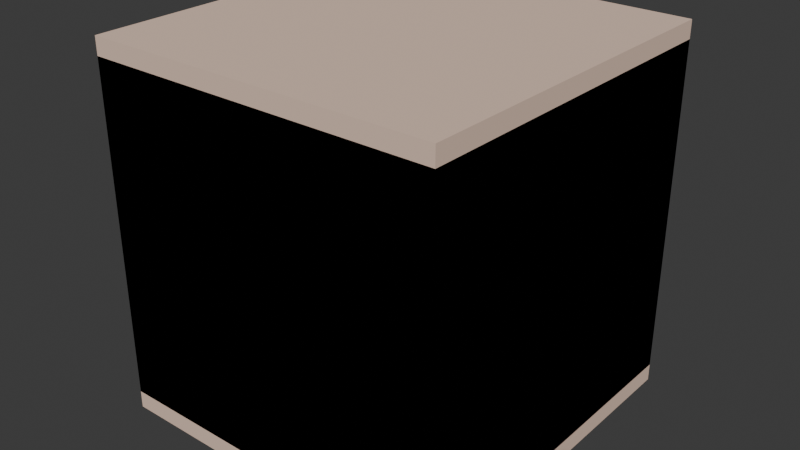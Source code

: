 # Source: Simulations_006.blend  (saved by Blender 4.0.36; exported with 4.5.12 LTS)
import bpy
from mathutils import Matrix  # noqa: F401  (used for matrix-valued properties, if any)

bpy.ops.wm.read_factory_settings(use_empty=True)
scene = bpy.context.scene
scene.name = 'Scene'

# ---- collections
col_collection = bpy.data.collections.new('Collection'); scene.collection.children.link(col_collection)

# ---- materials (node trees are filled in below, after node groups)
mat_colorchangematerial_009 = bpy.data.materials.new('ColorChangeMaterial.009')
mat_colorchangematerial_009.use_transparent_shadow = False
mat_colorchangematerial_009.diffuse_color = (0.8168, 0.6002, 0.4843, 1.0)

# ---- material node trees

# ---- world
world_world = bpy.data.worlds.new('World'); scene.world = world_world
world_world.use_nodes = True; world_world.node_tree.nodes.clear()
_N = world_world.node_tree.nodes; _L = world_world.node_tree.links
n0 = _N.new('ShaderNodeOutputWorld'); n0.name = 'World Output'; n0.location = (300, 300)
n1 = _N.new('ShaderNodeBackground'); n1.name = 'Background'; n1.location = (10, 300)
n1.inputs[0].default_value = (0.05088, 0.05088, 0.05088, 1.0)
_L.new(n1.outputs[0], n0.inputs[0])
n0.is_active_output = True
world_world.color = (0.05088, 0.05088, 0.05088)
world_world.use_sun_shadow = False
world_world.sun_shadow_jitter_overblur = 0.0

# ---- meshes
me_cube_008 = bpy.data.meshes.new('Cube.008')
me_cube_008.from_pydata([(-1.0, -1.0, -1.05), (-1.0, -1.0, 0.9499), (-1.0, 1.0, -1.05), (-1.0, 1.0, 0.9499), (1.0, -1.0, -1.05), (1.0, -1.0, 0.9499), (1.0, 1.0, -1.05), (1.0, 1.0, 0.9499), (-1.0, 0.5, -1.05), (-1.0, -1.552e-09, -1.05), (-1.0, -0.5, -1.05), (-1.0, -1.0, -0.5501), (-1.0, -1.0, -0.05011), (-1.0, -1.0, 0.4499), (-1.0, -0.5, 0.9499), (-1.0, -1.552e-09, 0.9499), (-1.0, 0.5, 0.9499), (-1.0, 1.0, 0.4499), (-1.0, 1.0, -0.05011), (-1.0, 1.0, -0.5501), (0.5, 1.0, -1.05), (1.055e-08, 1.0, -1.05), (-0.5, 1.0, -1.05), (-0.5, 1.0, 0.9499), (1.055e-08, 1.0, 0.9499), (0.5, 1.0, 0.9499), (1.0, 1.0, 0.4499), (1.0, 1.0, -0.05011), (1.0, 1.0, -0.5501), (1.0, -0.5, -1.05), (1.0, -1.552e-09, -1.05), (1.0, 0.5, -1.05), (1.0, 0.5, 0.9499), (1.0, -1.552e-09, 0.9499), (1.0, -0.5, 0.9499), (1.0, -1.0, 0.4499), (1.0, -1.0, -0.05011), (1.0, -1.0, -0.5501), (-0.5, -1.0, -1.05), (1.055e-08, -1.0, -1.05), (0.5, -1.0, -1.05), (0.5, -1.0, 0.9499), (1.055e-08, -1.0, 0.9499), (-0.5, -1.0, 0.9499), (0.5, 0.5, 0.9499), (0.5, -1.552e-09, 0.9499), (0.5, -0.5, 0.9499), (1.055e-08, 0.5, 0.9499), (1.055e-08, -1.552e-09, 0.9499), (1.055e-08, -0.5, 0.9499), (-0.5, 0.5, 0.9499), (-0.5, -1.552e-09, 0.9499), (-0.5, -0.5, 0.9499), (-0.5, 0.5, -1.05), (-0.5, -1.552e-09, -1.05), (-0.5, -0.5, -1.05), (1.055e-08, 0.5, -1.05), (1.055e-08, -1.552e-09, -1.05), (1.055e-08, -0.5, -1.05), (0.5, 0.5, -1.05), (0.5, -1.552e-09, -1.05), (0.5, -0.5, -1.05), (0.5, -1.0, -0.5501), (1.055e-08, -1.0, -0.5501), (-0.5, -1.0, -0.5501), (0.5, -1.0, -0.05011), (1.055e-08, -1.0, -0.05011), (-0.5, -1.0, -0.05011), (0.5, -1.0, 0.4499), (1.055e-08, -1.0, 0.4499), (-0.5, -1.0, 0.4499), (1.0, 0.5, -0.5501), (1.0, -1.552e-09, -0.5501), (1.0, -0.5, -0.5501), (1.0, 0.5, -0.05011), (1.0, -1.552e-09, -0.05011), (1.0, -0.5, -0.05011), (1.0, 0.5, 0.4499), (1.0, -1.552e-09, 0.4499), (1.0, -0.5, 0.4499), (-0.5, 1.0, -0.5501), (1.055e-08, 1.0, -0.5501), (0.5, 1.0, -0.5501), (-0.5, 1.0, -0.05011), (1.055e-08, 1.0, -0.05011), (0.5, 1.0, -0.05011), (-0.5, 1.0, 0.4499), (1.055e-08, 1.0, 0.4499), (0.5, 1.0, 0.4499), (-1.0, -0.5, -0.5501), (-1.0, -1.552e-09, -0.5501), (-1.0, 0.5, -0.5501), (-1.0, -0.5, -0.05011), (-1.0, -1.552e-09, -0.05011), (-1.0, 0.5, -0.05011), (-1.0, -0.5, 0.4499), (-1.0, -1.552e-09, 0.4499), (-1.0, 0.5, 0.4499), (-1.0, -1.0, -0.9499), (-1.0, -1.0, 1.05), (-1.0, 1.0, -0.9499), (-1.0, 1.0, 1.05), (1.0, -1.0, -0.9499), (1.0, -1.0, 1.05), (1.0, 1.0, -0.9499), (1.0, 1.0, 1.05), (-1.0, 0.5, -0.9499), (-1.0, -1.552e-09, -0.9499), (-1.0, -0.5, -0.9499), (-1.0, -1.0, -0.4499), (-1.0, -1.0, 0.05011), (-1.0, -1.0, 0.5501), (-1.0, -0.5, 1.05), (-1.0, -1.552e-09, 1.05), (-1.0, 0.5, 1.05), (-1.0, 1.0, 0.5501), (-1.0, 1.0, 0.05011), (-1.0, 1.0, -0.4499), (0.5, 1.0, -0.9499), (1.055e-08, 1.0, -0.9499), (-0.5, 1.0, -0.9499), (-0.5, 1.0, 1.05), (1.055e-08, 1.0, 1.05), (0.5, 1.0, 1.05), (1.0, 1.0, 0.5501), (1.0, 1.0, 0.05011), (1.0, 1.0, -0.4499), (1.0, -0.5, -0.9499), (1.0, -1.552e-09, -0.9499), (1.0, 0.5, -0.9499), (1.0, 0.5, 1.05), (1.0, -1.552e-09, 1.05), (1.0, -0.5, 1.05), (1.0, -1.0, 0.5501), (1.0, -1.0, 0.05011), (1.0, -1.0, -0.4499), (-0.5, -1.0, -0.9499), (1.055e-08, -1.0, -0.9499), (0.5, -1.0, -0.9499), (0.5, -1.0, 1.05), (1.055e-08, -1.0, 1.05), (-0.5, -1.0, 1.05), (0.5, 0.5, 1.05), (0.5, -1.552e-09, 1.05), (0.5, -0.5, 1.05), (1.055e-08, 0.5, 1.05), (1.055e-08, -1.552e-09, 1.05), (1.055e-08, -0.5, 1.05), (-0.5, 0.5, 1.05), (-0.5, -1.552e-09, 1.05), (-0.5, -0.5, 1.05), (-0.5, 0.5, -0.9499), (-0.5, -1.552e-09, -0.9499), (-0.5, -0.5, -0.9499), (1.055e-08, 0.5, -0.9499), (1.055e-08, -1.552e-09, -0.9499), (1.055e-08, -0.5, -0.9499), (0.5, 0.5, -0.9499), (0.5, -1.552e-09, -0.9499), (0.5, -0.5, -0.9499), (0.5, -1.0, -0.4499), (1.055e-08, -1.0, -0.4499), (-0.5, -1.0, -0.4499), (0.5, -1.0, 0.05011), (1.055e-08, -1.0, 0.05011), (-0.5, -1.0, 0.05011), (0.5, -1.0, 0.5501), (1.055e-08, -1.0, 0.5501), (-0.5, -1.0, 0.5501), (1.0, 0.5, -0.4499), (1.0, -1.552e-09, -0.4499), (1.0, -0.5, -0.4499), (1.0, 0.5, 0.05011), (1.0, -1.552e-09, 0.05011), (1.0, -0.5, 0.05011), (1.0, 0.5, 0.5501), (1.0, -1.552e-09, 0.5501), (1.0, -0.5, 0.5501), (-0.5, 1.0, -0.4499), (1.055e-08, 1.0, -0.4499), (0.5, 1.0, -0.4499), (-0.5, 1.0, 0.05011), (1.055e-08, 1.0, 0.05011), (0.5, 1.0, 0.05011), (-0.5, 1.0, 0.5501), (1.055e-08, 1.0, 0.5501), (0.5, 1.0, 0.5501), (-1.0, -0.5, -0.4499), (-1.0, -1.552e-09, -0.4499), (-1.0, 0.5, -0.4499), (-1.0, -0.5, 0.05011), (-1.0, -1.552e-09, 0.05011), (-1.0, 0.5, 0.05011), (-1.0, -0.5, 0.5501), (-1.0, -1.552e-09, 0.5501), (-1.0, 0.5, 0.5501)], [(10, 22), (0, 2), (22, 0), (10, 2), (13, 7), (1, 25), (16, 6), (3, 28), (19, 31), (2, 6), (22, 34), (2, 5), (25, 4), (7, 37)], [(97, 17, 3, 16), (88, 26, 7, 25), (79, 35, 5, 34), (70, 13, 1, 43), (61, 40, 4, 29), (52, 43, 1, 14), (34, 5, 41, 46), (46, 41, 42, 49), (49, 42, 43, 52), (7, 32, 44, 25), (32, 33, 45, 44), (33, 34, 46, 45), (25, 44, 47, 24), (44, 45, 48, 47), (45, 46, 49, 48), (24, 47, 50, 23), (47, 48, 51, 50), (48, 49, 52, 51), (23, 50, 16, 3), (50, 51, 15, 16), (51, 52, 14, 15), (10, 0, 38, 55), (55, 38, 39, 58), (58, 39, 40, 61), (2, 8, 53, 22), (8, 9, 54, 53), (9, 10, 55, 54), (22, 53, 56, 21), (53, 54, 57, 56), (54, 55, 58, 57), (21, 56, 59, 20), (56, 57, 60, 59), (57, 58, 61, 60), (20, 59, 31, 6), (59, 60, 30, 31), (60, 61, 29, 30), (38, 0, 11, 64), (64, 11, 12, 67), (67, 12, 13, 70), (4, 40, 62, 37), (40, 39, 63, 62), (39, 38, 64, 63), (37, 62, 65, 36), (62, 63, 66, 65), (63, 64, 67, 66), (36, 65, 68, 35), (65, 66, 69, 68), (66, 67, 70, 69), (35, 68, 41, 5), (68, 69, 42, 41), (69, 70, 43, 42), (29, 4, 37, 73), (73, 37, 36, 76), (76, 36, 35, 79), (6, 31, 71, 28), (31, 30, 72, 71), (30, 29, 73, 72), (28, 71, 74, 27), (71, 72, 75, 74), (72, 73, 76, 75), (27, 74, 77, 26), (74, 75, 78, 77), (75, 76, 79, 78), (26, 77, 32, 7), (77, 78, 33, 32), (78, 79, 34, 33), (20, 6, 28, 82), (82, 28, 27, 85), (85, 27, 26, 88), (2, 22, 80, 19), (22, 21, 81, 80), (21, 20, 82, 81), (19, 80, 83, 18), (80, 81, 84, 83), (81, 82, 85, 84), (18, 83, 86, 17), (83, 84, 87, 86), (84, 85, 88, 87), (17, 86, 23, 3), (86, 87, 24, 23), (87, 88, 25, 24), (8, 2, 19, 91), (91, 19, 18, 94), (94, 18, 17, 97), (0, 10, 89, 11), (10, 9, 90, 89), (9, 8, 91, 90), (11, 89, 92, 12), (89, 90, 93, 92), (90, 91, 94, 93), (12, 92, 95, 13), (92, 93, 96, 95), (93, 94, 97, 96), (13, 95, 14, 1), (95, 96, 15, 14), (96, 97, 16, 15), (195, 114, 101, 115), (186, 123, 105, 124), (177, 132, 103, 133), (168, 141, 99, 111), (159, 127, 102, 138), (150, 112, 99, 141), (132, 144, 139, 103), (144, 147, 140, 139), (147, 150, 141, 140), (105, 123, 142, 130), (130, 142, 143, 131), (131, 143, 144, 132), (123, 122, 145, 142), (142, 145, 146, 143), (143, 146, 147, 144), (122, 121, 148, 145), (145, 148, 149, 146), (146, 149, 150, 147), (121, 101, 114, 148), (148, 114, 113, 149), (149, 113, 112, 150), (108, 153, 136, 98), (153, 156, 137, 136), (156, 159, 138, 137), (100, 120, 151, 106), (106, 151, 152, 107), (107, 152, 153, 108), (120, 119, 154, 151), (151, 154, 155, 152), (152, 155, 156, 153), (119, 118, 157, 154), (154, 157, 158, 155), (155, 158, 159, 156), (118, 104, 129, 157), (157, 129, 128, 158), (158, 128, 127, 159), (136, 162, 109, 98), (162, 165, 110, 109), (165, 168, 111, 110), (102, 135, 160, 138), (138, 160, 161, 137), (137, 161, 162, 136), (135, 134, 163, 160), (160, 163, 164, 161), (161, 164, 165, 162), (134, 133, 166, 163), (163, 166, 167, 164), (164, 167, 168, 165), (133, 103, 139, 166), (166, 139, 140, 167), (167, 140, 141, 168), (127, 171, 135, 102), (171, 174, 134, 135), (174, 177, 133, 134), (104, 126, 169, 129), (129, 169, 170, 128), (128, 170, 171, 127), (126, 125, 172, 169), (169, 172, 173, 170), (170, 173, 174, 171), (125, 124, 175, 172), (172, 175, 176, 173), (173, 176, 177, 174), (124, 105, 130, 175), (175, 130, 131, 176), (176, 131, 132, 177), (118, 180, 126, 104), (180, 183, 125, 126), (183, 186, 124, 125), (100, 117, 178, 120), (120, 178, 179, 119), (119, 179, 180, 118), (117, 116, 181, 178), (178, 181, 182, 179), (179, 182, 183, 180), (116, 115, 184, 181), (181, 184, 185, 182), (182, 185, 186, 183), (115, 101, 121, 184), (184, 121, 122, 185), (185, 122, 123, 186), (106, 189, 117, 100), (189, 192, 116, 117), (192, 195, 115, 116), (98, 109, 187, 108), (108, 187, 188, 107), (107, 188, 189, 106), (109, 110, 190, 187), (187, 190, 191, 188), (188, 191, 192, 189), (110, 111, 193, 190), (190, 193, 194, 191), (191, 194, 195, 192), (111, 99, 112, 193), (193, 112, 113, 194), (194, 113, 114, 195)])
_uv = me_cube_008.uv_layers.new(name='UVMap')
_uv.uv.foreach_set('vector', [0.5625, 0.1875, 0.5625, 0.25, 0.625, 0.25, 0.625, 0.1875, 0.5625, 0.4375, 0.5625, 0.5, 0.625, 0.5, 0.625, 0.4375, 0.5625, 0.6875, 0.5625, 0.75, 0.625, 0.75, 0.625, 0.6875, 0.5625, 0.9375, 0.5625, 1.0, 0.625, 1.0, 0.625, 0.9375, 0.3125, 0.6875, 0.3125, 0.75, 0.375, 0.75, 0.375, 0.6875, 0.8125, 0.6875, 0.8125, 0.75, 0.875, 0.75, 0.875, 0.6875, 0.625, 0.6875, 0.625, 0.75, 0.6875, 0.75, 0.6875, 0.6875, 0.6875, 0.6875, 0.6875, 0.75, 0.75, 0.75, 0.75, 0.6875, 0.75, 0.6875, 0.75, 0.75, 0.8125, 0.75, 0.8125, 0.6875, 0.625, 0.5, 0.625, 0.5625, 0.6875, 0.5625, 0.6875, 0.5, 0.625, 0.5625, 0.625, 0.625, 0.6875, 0.625, 0.6875, 0.5625, 0.625, 0.625, 0.625, 0.6875, 0.6875, 0.6875, 0.6875, 0.625, 0.6875, 0.5, 0.6875, 0.5625, 0.75, 0.5625, 0.75, 0.5, 0.6875, 0.5625, 0.6875, 0.625, 0.75, 0.625, 0.75, 0.5625, 0.6875, 0.625, 0.6875, 0.6875, 0.75, 0.6875, 0.75, 0.625, 0.75, 0.5, 0.75, 0.5625, 0.8125, 0.5625, 0.8125, 0.5, 0.75, 0.5625, 0.75, 0.625, 0.8125, 0.625, 0.8125, 0.5625, 0.75, 0.625, 0.75, 0.6875, 0.8125, 0.6875, 0.8125, 0.625, 0.8125, 0.5, 0.8125, 0.5625, 0.875, 0.5625, 0.875, 0.5, 0.8125, 0.5625, 0.8125, 0.625, 0.875, 0.625, 0.875, 0.5625, 0.8125, 0.625, 0.8125, 0.6875, 0.875, 0.6875, 0.875, 0.625, 0.125, 0.6875, 0.125, 0.75, 0.1875, 0.75, 0.1875, 0.6875, 0.1875, 0.6875, 0.1875, 0.75, 0.25, 0.75, 0.25, 0.6875, 0.25, 0.6875, 0.25, 0.75, 0.3125, 0.75, 0.3125, 0.6875, 0.125, 0.5, 0.125, 0.5625, 0.1875, 0.5625, 0.1875, 0.5, 0.125, 0.5625, 0.125, 0.625, 0.1875, 0.625, 0.1875, 0.5625, 0.125, 0.625, 0.125, 0.6875, 0.1875, 0.6875, 0.1875, 0.625, 0.1875, 0.5, 0.1875, 0.5625, 0.25, 0.5625, 0.25, 0.5, 0.1875, 0.5625, 0.1875, 0.625, 0.25, 0.625, 0.25, 0.5625, 0.1875, 0.625, 0.1875, 0.6875, 0.25, 0.6875, 0.25, 0.625, 0.25, 0.5, 0.25, 0.5625, 0.3125, 0.5625, 0.3125, 0.5, 0.25, 0.5625, 0.25, 0.625, 0.3125, 0.625, 0.3125, 0.5625, 0.25, 0.625, 0.25, 0.6875, 0.3125, 0.6875, 0.3125, 0.625, 0.3125, 0.5, 0.3125, 0.5625, 0.375, 0.5625, 0.375, 0.5, 0.3125, 0.5625, 0.3125, 0.625, 0.375, 0.625, 0.375, 0.5625, 0.3125, 0.625, 0.3125, 0.6875, 0.375, 0.6875, 0.375, 0.625, 0.375, 0.9375, 0.375, 1.0, 0.4375, 1.0, 0.4375, 0.9375, 0.4375, 0.9375, 0.4375, 1.0, 0.5, 1.0, 0.5, 0.9375, 0.5, 0.9375, 0.5, 1.0, 0.5625, 1.0, 0.5625, 0.9375, 0.375, 0.75, 0.375, 0.8125, 0.4375, 0.8125, 0.4375, 0.75, 0.375, 0.8125, 0.375, 0.875, 0.4375, 0.875, 0.4375, 0.8125, 0.375, 0.875, 0.375, 0.9375, 0.4375, 0.9375, 0.4375, 0.875, 0.4375, 0.75, 0.4375, 0.8125, 0.5, 0.8125, 0.5, 0.75, 0.4375, 0.8125, 0.4375, 0.875, 0.5, 0.875, 0.5, 0.8125, 0.4375, 0.875, 0.4375, 0.9375, 0.5, 0.9375, 0.5, 0.875, 0.5, 0.75, 0.5, 0.8125, 0.5625, 0.8125, 0.5625, 0.75, 0.5, 0.8125, 0.5, 0.875, 0.5625, 0.875, 0.5625, 0.8125, 0.5, 0.875, 0.5, 0.9375, 0.5625, 0.9375, 0.5625, 0.875, 0.5625, 0.75, 0.5625, 0.8125, 0.625, 0.8125, 0.625, 0.75, 0.5625, 0.8125, 0.5625, 0.875, 0.625, 0.875, 0.625, 0.8125, 0.5625, 0.875, 0.5625, 0.9375, 0.625, 0.9375, 0.625, 0.875, 0.375, 0.6875, 0.375, 0.75, 0.4375, 0.75, 0.4375, 0.6875, 0.4375, 0.6875, 0.4375, 0.75, 0.5, 0.75, 0.5, 0.6875, 0.5, 0.6875, 0.5, 0.75, 0.5625, 0.75, 0.5625, 0.6875, 0.375, 0.5, 0.375, 0.5625, 0.4375, 0.5625, 0.4375, 0.5, 0.375, 0.5625, 0.375, 0.625, 0.4375, 0.625, 0.4375, 0.5625, 0.375, 0.625, 0.375, 0.6875, 0.4375, 0.6875, 0.4375, 0.625, 0.4375, 0.5, 0.4375, 0.5625, 0.5, 0.5625, 0.5, 0.5, 0.4375, 0.5625, 0.4375, 0.625, 0.5, 0.625, 0.5, 0.5625, 0.4375, 0.625, 0.4375, 0.6875, 0.5, 0.6875, 0.5, 0.625, 0.5, 0.5, 0.5, 0.5625, 0.5625, 0.5625, 0.5625, 0.5, 0.5, 0.5625, 0.5, 0.625, 0.5625, 0.625, 0.5625, 0.5625, 0.5, 0.625, 0.5, 0.6875, 0.5625, 0.6875, 0.5625, 0.625, 0.5625, 0.5, 0.5625, 0.5625, 0.625, 0.5625, 0.625, 0.5, 0.5625, 0.5625, 0.5625, 0.625, 0.625, 0.625, 0.625, 0.5625, 0.5625, 0.625, 0.5625, 0.6875, 0.625, 0.6875, 0.625, 0.625, 0.375, 0.4375, 0.375, 0.5, 0.4375, 0.5, 0.4375, 0.4375, 0.4375, 0.4375, 0.4375, 0.5, 0.5, 0.5, 0.5, 0.4375, 0.5, 0.4375, 0.5, 0.5, 0.5625, 0.5, 0.5625, 0.4375, 0.375, 0.25, 0.375, 0.3125, 0.4375, 0.3125, 0.4375, 0.25, 0.375, 0.3125, 0.375, 0.375, 0.4375, 0.375, 0.4375, 0.3125, 0.375, 0.375, 0.375, 0.4375, 0.4375, 0.4375, 0.4375, 0.375, 0.4375, 0.25, 0.4375, 0.3125, 0.5, 0.3125, 0.5, 0.25, 0.4375, 0.3125, 0.4375, 0.375, 0.5, 0.375, 0.5, 0.3125, 0.4375, 0.375, 0.4375, 0.4375, 0.5, 0.4375, 0.5, 0.375, 0.5, 0.25, 0.5, 0.3125, 0.5625, 0.3125, 0.5625, 0.25, 0.5, 0.3125, 0.5, 0.375, 0.5625, 0.375, 0.5625, 0.3125, 0.5, 0.375, 0.5, 0.4375, 0.5625, 0.4375, 0.5625, 0.375, 0.5625, 0.25, 0.5625, 0.3125, 0.625, 0.3125, 0.625, 0.25, 0.5625, 0.3125, 0.5625, 0.375, 0.625, 0.375, 0.625, 0.3125, 0.5625, 0.375, 0.5625, 0.4375, 0.625, 0.4375, 0.625, 0.375, 0.375, 0.1875, 0.375, 0.25, 0.4375, 0.25, 0.4375, 0.1875, 0.4375, 0.1875, 0.4375, 0.25, 0.5, 0.25, 0.5, 0.1875, 0.5, 0.1875, 0.5, 0.25, 0.5625, 0.25, 0.5625, 0.1875, 0.375, 0.0, 0.375, 0.0625, 0.4375, 0.0625, 0.4375, 0.0, 0.375, 0.0625, 0.375, 0.125, 0.4375, 0.125, 0.4375, 0.0625, 0.375, 0.125, 0.375, 0.1875, 0.4375, 0.1875, 0.4375, 0.125, 0.4375, 0.0, 0.4375, 0.0625, 0.5, 0.0625, 0.5, 0.0, 0.4375, 0.0625, 0.4375, 0.125, 0.5, 0.125, 0.5, 0.0625, 0.4375, 0.125, 0.4375, 0.1875, 0.5, 0.1875, 0.5, 0.125, 0.5, 0.0, 0.5, 0.0625, 0.5625, 0.0625, 0.5625, 0.0, 0.5, 0.0625, 0.5, 0.125, 0.5625, 0.125, 0.5625, 0.0625, 0.5, 0.125, 0.5, 0.1875, 0.5625, 0.1875, 0.5625, 0.125, 0.5625, 0.0, 0.5625, 0.0625, 0.625, 0.0625, 0.625, 0.0, 0.5625, 0.0625, 0.5625, 0.125, 0.625, 0.125, 0.625, 0.0625, 0.5625, 0.125, 0.5625, 0.1875, 0.625, 0.1875, 0.625, 0.125, 0.5625, 0.1875, 0.625, 0.1875, 0.625, 0.25, 0.5625, 0.25, 0.5625, 0.4375, 0.625, 0.4375, 0.625, 0.5, 0.5625, 0.5, 0.5625, 0.6875, 0.625, 0.6875, 0.625, 0.75, 0.5625, 0.75, 0.5625, 0.9375, 0.625, 0.9375, 0.625, 1.0, 0.5625, 1.0, 0.3125, 0.6875, 0.375, 0.6875, 0.375, 0.75, 0.3125, 0.75, 0.8125, 0.6875, 0.875, 0.6875, 0.875, 0.75, 0.8125, 0.75, 0.625, 0.6875, 0.6875, 0.6875, 0.6875, 0.75, 0.625, 0.75, 0.6875, 0.6875, 0.75, 0.6875, 0.75, 0.75, 0.6875, 0.75, 0.75, 0.6875, 0.8125, 0.6875, 0.8125, 0.75, 0.75, 0.75, 0.625, 0.5, 0.6875, 0.5, 0.6875, 0.5625, 0.625, 0.5625, 0.625, 0.5625, 0.6875, 0.5625, 0.6875, 0.625, 0.625, 0.625, 0.625, 0.625, 0.6875, 0.625, 0.6875, 0.6875, 0.625, 0.6875, 0.6875, 0.5, 0.75, 0.5, 0.75, 0.5625, 0.6875, 0.5625, 0.6875, 0.5625, 0.75, 0.5625, 0.75, 0.625, 0.6875, 0.625, 0.6875, 0.625, 0.75, 0.625, 0.75, 0.6875, 0.6875, 0.6875, 0.75, 0.5, 0.8125, 0.5, 0.8125, 0.5625, 0.75, 0.5625, 0.75, 0.5625, 0.8125, 0.5625, 0.8125, 0.625, 0.75, 0.625, 0.75, 0.625, 0.8125, 0.625, 0.8125, 0.6875, 0.75, 0.6875, 0.8125, 0.5, 0.875, 0.5, 0.875, 0.5625, 0.8125, 0.5625, 0.8125, 0.5625, 0.875, 0.5625, 0.875, 0.625, 0.8125, 0.625, 0.8125, 0.625, 0.875, 0.625, 0.875, 0.6875, 0.8125, 0.6875, 0.125, 0.6875, 0.1875, 0.6875, 0.1875, 0.75, 0.125, 0.75, 0.1875, 0.6875, 0.25, 0.6875, 0.25, 0.75, 0.1875, 0.75, 0.25, 0.6875, 0.3125, 0.6875, 0.3125, 0.75, 0.25, 0.75, 0.125, 0.5, 0.1875, 0.5, 0.1875, 0.5625, 0.125, 0.5625, 0.125, 0.5625, 0.1875, 0.5625, 0.1875, 0.625, 0.125, 0.625, 0.125, 0.625, 0.1875, 0.625, 0.1875, 0.6875, 0.125, 0.6875, 0.1875, 0.5, 0.25, 0.5, 0.25, 0.5625, 0.1875, 0.5625, 0.1875, 0.5625, 0.25, 0.5625, 0.25, 0.625, 0.1875, 0.625, 0.1875, 0.625, 0.25, 0.625, 0.25, 0.6875, 0.1875, 0.6875, 0.25, 0.5, 0.3125, 0.5, 0.3125, 0.5625, 0.25, 0.5625, 0.25, 0.5625, 0.3125, 0.5625, 0.3125, 0.625, 0.25, 0.625, 0.25, 0.625, 0.3125, 0.625, 0.3125, 0.6875, 0.25, 0.6875, 0.3125, 0.5, 0.375, 0.5, 0.375, 0.5625, 0.3125, 0.5625, 0.3125, 0.5625, 0.375, 0.5625, 0.375, 0.625, 0.3125, 0.625, 0.3125, 0.625, 0.375, 0.625, 0.375, 0.6875, 0.3125, 0.6875, 0.375, 0.9375, 0.4375, 0.9375, 0.4375, 1.0, 0.375, 1.0, 0.4375, 0.9375, 0.5, 0.9375, 0.5, 1.0, 0.4375, 1.0, 0.5, 0.9375, 0.5625, 0.9375, 0.5625, 1.0, 0.5, 1.0, 0.375, 0.75, 0.4375, 0.75, 0.4375, 0.8125, 0.375, 0.8125, 0.375, 0.8125, 0.4375, 0.8125, 0.4375, 0.875, 0.375, 0.875, 0.375, 0.875, 0.4375, 0.875, 0.4375, 0.9375, 0.375, 0.9375, 0.4375, 0.75, 0.5, 0.75, 0.5, 0.8125, 0.4375, 0.8125, 0.4375, 0.8125, 0.5, 0.8125, 0.5, 0.875, 0.4375, 0.875, 0.4375, 0.875, 0.5, 0.875, 0.5, 0.9375, 0.4375, 0.9375, 0.5, 0.75, 0.5625, 0.75, 0.5625, 0.8125, 0.5, 0.8125, 0.5, 0.8125, 0.5625, 0.8125, 0.5625, 0.875, 0.5, 0.875, 0.5, 0.875, 0.5625, 0.875, 0.5625, 0.9375, 0.5, 0.9375, 0.5625, 0.75, 0.625, 0.75, 0.625, 0.8125, 0.5625, 0.8125, 0.5625, 0.8125, 0.625, 0.8125, 0.625, 0.875, 0.5625, 0.875, 0.5625, 0.875, 0.625, 0.875, 0.625, 0.9375, 0.5625, 0.9375, 0.375, 0.6875, 0.4375, 0.6875, 0.4375, 0.75, 0.375, 0.75, 0.4375, 0.6875, 0.5, 0.6875, 0.5, 0.75, 0.4375, 0.75, 0.5, 0.6875, 0.5625, 0.6875, 0.5625, 0.75, 0.5, 0.75, 0.375, 0.5, 0.4375, 0.5, 0.4375, 0.5625, 0.375, 0.5625, 0.375, 0.5625, 0.4375, 0.5625, 0.4375, 0.625, 0.375, 0.625, 0.375, 0.625, 0.4375, 0.625, 0.4375, 0.6875, 0.375, 0.6875, 0.4375, 0.5, 0.5, 0.5, 0.5, 0.5625, 0.4375, 0.5625, 0.4375, 0.5625, 0.5, 0.5625, 0.5, 0.625, 0.4375, 0.625, 0.4375, 0.625, 0.5, 0.625, 0.5, 0.6875, 0.4375, 0.6875, 0.5, 0.5, 0.5625, 0.5, 0.5625, 0.5625, 0.5, 0.5625, 0.5, 0.5625, 0.5625, 0.5625, 0.5625, 0.625, 0.5, 0.625, 0.5, 0.625, 0.5625, 0.625, 0.5625, 0.6875, 0.5, 0.6875, 0.5625, 0.5, 0.625, 0.5, 0.625, 0.5625, 0.5625, 0.5625, 0.5625, 0.5625, 0.625, 0.5625, 0.625, 0.625, 0.5625, 0.625, 0.5625, 0.625, 0.625, 0.625, 0.625, 0.6875, 0.5625, 0.6875, 0.375, 0.4375, 0.4375, 0.4375, 0.4375, 0.5, 0.375, 0.5, 0.4375, 0.4375, 0.5, 0.4375, 0.5, 0.5, 0.4375, 0.5, 0.5, 0.4375, 0.5625, 0.4375, 0.5625, 0.5, 0.5, 0.5, 0.375, 0.25, 0.4375, 0.25, 0.4375, 0.3125, 0.375, 0.3125, 0.375, 0.3125, 0.4375, 0.3125, 0.4375, 0.375, 0.375, 0.375, 0.375, 0.375, 0.4375, 0.375, 0.4375, 0.4375, 0.375, 0.4375, 0.4375, 0.25, 0.5, 0.25, 0.5, 0.3125, 0.4375, 0.3125, 0.4375, 0.3125, 0.5, 0.3125, 0.5, 0.375, 0.4375, 0.375, 0.4375, 0.375, 0.5, 0.375, 0.5, 0.4375, 0.4375, 0.4375, 0.5, 0.25, 0.5625, 0.25, 0.5625, 0.3125, 0.5, 0.3125, 0.5, 0.3125, 0.5625, 0.3125, 0.5625, 0.375, 0.5, 0.375, 0.5, 0.375, 0.5625, 0.375, 0.5625, 0.4375, 0.5, 0.4375, 0.5625, 0.25, 0.625, 0.25, 0.625, 0.3125, 0.5625, 0.3125, 0.5625, 0.3125, 0.625, 0.3125, 0.625, 0.375, 0.5625, 0.375, 0.5625, 0.375, 0.625, 0.375, 0.625, 0.4375, 0.5625, 0.4375, 0.375, 0.1875, 0.4375, 0.1875, 0.4375, 0.25, 0.375, 0.25, 0.4375, 0.1875, 0.5, 0.1875, 0.5, 0.25, 0.4375, 0.25, 0.5, 0.1875, 0.5625, 0.1875, 0.5625, 0.25, 0.5, 0.25, 0.375, 0.0, 0.4375, 0.0, 0.4375, 0.0625, 0.375, 0.0625, 0.375, 0.0625, 0.4375, 0.0625, 0.4375, 0.125, 0.375, 0.125, 0.375, 0.125, 0.4375, 0.125, 0.4375, 0.1875, 0.375, 0.1875, 0.4375, 0.0, 0.5, 0.0, 0.5, 0.0625, 0.4375, 0.0625, 0.4375, 0.0625, 0.5, 0.0625, 0.5, 0.125, 0.4375, 0.125, 0.4375, 0.125, 0.5, 0.125, 0.5, 0.1875, 0.4375, 0.1875, 0.5, 0.0, 0.5625, 0.0, 0.5625, 0.0625, 0.5, 0.0625, 0.5, 0.0625, 0.5625, 0.0625, 0.5625, 0.125, 0.5, 0.125, 0.5, 0.125, 0.5625, 0.125, 0.5625, 0.1875, 0.5, 0.1875, 0.5625, 0.0, 0.625, 0.0, 0.625, 0.0625, 0.5625, 0.0625, 0.5625, 0.0625, 0.625, 0.0625, 0.625, 0.125, 0.5625, 0.125, 0.5625, 0.125, 0.625, 0.125, 0.625, 0.1875, 0.5625, 0.1875])
me_cube_008.materials.append(mat_colorchangematerial_009)
me_cube_008.update()

# ---- objects
ob_complexanimatedcube = bpy.data.objects.new('ComplexAnimatedCube', me_cube_008)

# ---- transforms, parenting, visibility, modifiers, constraints
ob_complexanimatedcube.location = (0.0, 0.0, 0.0)

# ---- collection membership
col_collection.objects.link(ob_complexanimatedcube)

# ---- scene / render settings (as saved in the file)
scene.frame_start = 1; scene.frame_end = 240; scene.frame_set(1)
scene.render.engine = 'BLENDER_EEVEE_NEXT'
scene.render.fps = 30
scene.cycles.sampling_pattern = 'TABULATED_SOBOL'
bpy.context.view_layer.update()

# ---- added for rendering (the .blend has no active camera and no usable light): camera, sun
cam_auto = bpy.data.cameras.new('AutoCamera')
cam_auto.lens = 50.0
cam_auto.sensor_width = 36.0
cam_auto.clip_end = 1000.0
ob_auto_camera = bpy.data.objects.new('AutoCamera', cam_auto)
scene.collection.objects.link(ob_auto_camera)
ob_auto_camera.location = (3.25949, -3.91139, 2.60759)
ob_auto_camera.rotation_euler = (1.09748, -7.21219e-08, 0.694738)
scene.camera = ob_auto_camera
light_auto_sun = bpy.data.lights.new('AutoSun', 'SUN')
light_auto_sun.energy = 3.0
light_auto_sun.angle = 0.0523599
ob_auto_sun = bpy.data.objects.new('AutoSun', light_auto_sun)
scene.collection.objects.link(ob_auto_sun)
ob_auto_sun.rotation_euler = (0.872665, 0.174533, 0.523599)
bpy.context.view_layer.update()
